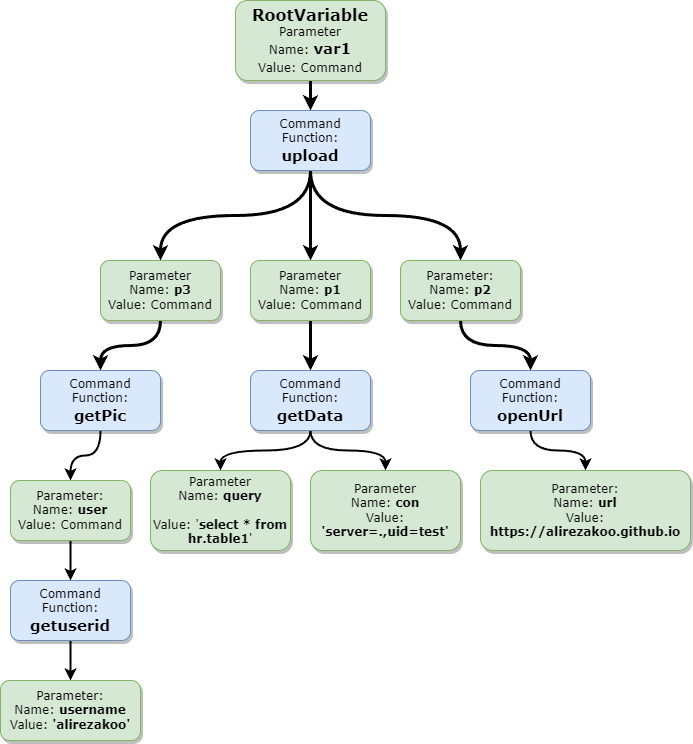

The diagram above was exported from draw.io. Its source (the exported page's mxGraphModel, read from the mxfile embedded in the PNG):
<mxGraphModel dx="1434" dy="717" grid="1" gridSize="10" guides="1" tooltips="1" connect="1" arrows="1" fold="1" page="1" pageScale="1" pageWidth="1100" pageHeight="850" background="none" math="0" shadow="0">
  <root>
    <mxCell id="0" />
    <mxCell id="1" parent="0" />
    <mxCell id="5H952QxwIAzru2e9ohCu-2" style="edgeStyle=orthogonalEdgeStyle;rounded=0;orthogonalLoop=1;jettySize=auto;html=1;fontSize=17;curved=1;strokeWidth=3;" edge="1" parent="1" source="62893188c0fa7362-1" target="62893188c0fa7362-2">
      <mxGeometry relative="1" as="geometry" />
    </mxCell>
    <mxCell id="62893188c0fa7362-1" value="&lt;font style=&quot;font-size: 16px;&quot;&gt;&lt;b&gt;RootVariable&lt;/b&gt;&lt;/font&gt;&lt;br&gt;Parameter&lt;br&gt;Name: &lt;font size=&quot;1&quot; style=&quot;&quot;&gt;&lt;b style=&quot;font-size: 15px;&quot;&gt;var1&lt;br&gt;&lt;/b&gt;&lt;/font&gt;Value: Command&lt;font size=&quot;1&quot; style=&quot;&quot;&gt;&lt;b style=&quot;font-size: 15px;&quot;&gt;&lt;br&gt;&lt;/b&gt;&lt;/font&gt;" style="whiteSpace=wrap;html=1;rounded=1;shadow=1;labelBackgroundColor=none;strokeWidth=1;fontFamily=Verdana;fontSize=12;align=center;fillColor=#d5e8d4;strokeColor=#82b366;" parent="1" vertex="1">
      <mxGeometry x="255" y="10" width="150" height="80" as="geometry" />
    </mxCell>
    <mxCell id="5H952QxwIAzru2e9ohCu-6" style="edgeStyle=orthogonalEdgeStyle;curved=1;rounded=0;orthogonalLoop=1;jettySize=auto;html=1;fontSize=15;fontColor=#0066CC;exitX=0.5;exitY=1;exitDx=0;exitDy=0;strokeWidth=3;" edge="1" parent="1" source="62893188c0fa7362-2" target="62893188c0fa7362-9">
      <mxGeometry relative="1" as="geometry" />
    </mxCell>
    <mxCell id="5H952QxwIAzru2e9ohCu-7" style="edgeStyle=orthogonalEdgeStyle;curved=1;rounded=0;orthogonalLoop=1;jettySize=auto;html=1;fontSize=15;fontColor=#0066CC;strokeWidth=3;" edge="1" parent="1" source="62893188c0fa7362-2" target="62893188c0fa7362-8">
      <mxGeometry relative="1" as="geometry" />
    </mxCell>
    <mxCell id="5H952QxwIAzru2e9ohCu-8" style="edgeStyle=orthogonalEdgeStyle;curved=1;rounded=0;orthogonalLoop=1;jettySize=auto;html=1;fontSize=15;fontColor=#0066CC;exitX=0.5;exitY=1;exitDx=0;exitDy=0;strokeWidth=3;" edge="1" parent="1" source="62893188c0fa7362-2" target="5H952QxwIAzru2e9ohCu-5">
      <mxGeometry relative="1" as="geometry" />
    </mxCell>
    <mxCell id="62893188c0fa7362-2" value="&lt;span&gt;Command&lt;br&gt;Function:&lt;br&gt;&lt;font size=&quot;1&quot; style=&quot;&quot;&gt;&lt;b style=&quot;font-size: 15px;&quot;&gt;upload&lt;/b&gt;&lt;/font&gt;&lt;br&gt;&lt;/span&gt;" style="whiteSpace=wrap;html=1;rounded=1;shadow=1;labelBackgroundColor=none;strokeWidth=1;fontFamily=Verdana;fontSize=12;align=center;fillColor=#dae8fc;strokeColor=#6c8ebf;" parent="1" vertex="1">
      <mxGeometry x="270" y="120" width="120" height="60" as="geometry" />
    </mxCell>
    <mxCell id="5H952QxwIAzru2e9ohCu-11" style="edgeStyle=orthogonalEdgeStyle;curved=1;rounded=0;orthogonalLoop=1;jettySize=auto;html=1;fontSize=15;fontColor=#0066CC;strokeWidth=3;" edge="1" parent="1" source="62893188c0fa7362-8" target="5H952QxwIAzru2e9ohCu-4">
      <mxGeometry relative="1" as="geometry" />
    </mxCell>
    <mxCell id="62893188c0fa7362-8" value="Parameter&lt;br&gt;Name: &lt;b&gt;p1&lt;/b&gt;&lt;br&gt;Value: Command" style="whiteSpace=wrap;html=1;rounded=1;shadow=1;labelBackgroundColor=none;strokeWidth=1;fontFamily=Verdana;fontSize=12;align=center;fillColor=#d5e8d4;strokeColor=#82b366;" parent="1" vertex="1">
      <mxGeometry x="270" y="270" width="120" height="60" as="geometry" />
    </mxCell>
    <mxCell id="5H952QxwIAzru2e9ohCu-12" style="edgeStyle=orthogonalEdgeStyle;curved=1;rounded=0;orthogonalLoop=1;jettySize=auto;html=1;fontSize=15;fontColor=#0066CC;strokeWidth=3;" edge="1" parent="1" source="62893188c0fa7362-9" target="5H952QxwIAzru2e9ohCu-3">
      <mxGeometry relative="1" as="geometry" />
    </mxCell>
    <mxCell id="62893188c0fa7362-9" value="Parameter:&lt;br&gt;Name: &lt;b&gt;p2&lt;/b&gt;&lt;br&gt;Value: Command" style="whiteSpace=wrap;html=1;rounded=1;shadow=1;labelBackgroundColor=none;strokeWidth=1;fontFamily=Verdana;fontSize=12;align=center;fillColor=#d5e8d4;strokeColor=#82b366;" parent="1" vertex="1">
      <mxGeometry x="420" y="270" width="120" height="60" as="geometry" />
    </mxCell>
    <mxCell id="5H952QxwIAzru2e9ohCu-27" style="edgeStyle=orthogonalEdgeStyle;curved=1;rounded=0;orthogonalLoop=1;jettySize=auto;html=1;fontSize=15;fontColor=#0066CC;strokeWidth=2;" edge="1" parent="1" source="5H952QxwIAzru2e9ohCu-3" target="5H952QxwIAzru2e9ohCu-26">
      <mxGeometry relative="1" as="geometry" />
    </mxCell>
    <mxCell id="5H952QxwIAzru2e9ohCu-3" value="&lt;span&gt;Command&lt;br&gt;Function:&lt;br&gt;&lt;span style=&quot;font-size: 15px;&quot;&gt;&lt;b&gt;openUrl&lt;/b&gt;&lt;/span&gt;&lt;br&gt;&lt;/span&gt;" style="whiteSpace=wrap;html=1;rounded=1;shadow=1;labelBackgroundColor=none;strokeWidth=1;fontFamily=Verdana;fontSize=12;align=center;fillColor=#dae8fc;strokeColor=#6c8ebf;" vertex="1" parent="1">
      <mxGeometry x="490" y="380" width="120" height="60" as="geometry" />
    </mxCell>
    <mxCell id="5H952QxwIAzru2e9ohCu-15" style="edgeStyle=orthogonalEdgeStyle;curved=1;rounded=0;orthogonalLoop=1;jettySize=auto;html=1;fontSize=15;fontColor=#0066CC;strokeWidth=2;" edge="1" parent="1" source="5H952QxwIAzru2e9ohCu-4" target="5H952QxwIAzru2e9ohCu-14">
      <mxGeometry relative="1" as="geometry" />
    </mxCell>
    <mxCell id="5H952QxwIAzru2e9ohCu-16" style="edgeStyle=orthogonalEdgeStyle;curved=1;rounded=0;orthogonalLoop=1;jettySize=auto;html=1;fontSize=15;fontColor=#0066CC;strokeWidth=2;" edge="1" parent="1" source="5H952QxwIAzru2e9ohCu-4" target="5H952QxwIAzru2e9ohCu-13">
      <mxGeometry relative="1" as="geometry" />
    </mxCell>
    <mxCell id="5H952QxwIAzru2e9ohCu-4" value="&lt;span&gt;Command&lt;br&gt;Function:&lt;br&gt;&lt;span style=&quot;font-size: 15px;&quot;&gt;&lt;b&gt;getData&lt;/b&gt;&lt;/span&gt;&lt;br&gt;&lt;/span&gt;" style="whiteSpace=wrap;html=1;rounded=1;shadow=1;labelBackgroundColor=none;strokeWidth=1;fontFamily=Verdana;fontSize=12;align=center;fillColor=#dae8fc;strokeColor=#6c8ebf;" vertex="1" parent="1">
      <mxGeometry x="270" y="380" width="120" height="60" as="geometry" />
    </mxCell>
    <mxCell id="5H952QxwIAzru2e9ohCu-10" style="edgeStyle=orthogonalEdgeStyle;curved=1;rounded=0;orthogonalLoop=1;jettySize=auto;html=1;fontSize=15;fontColor=#0066CC;strokeWidth=3;" edge="1" parent="1" source="5H952QxwIAzru2e9ohCu-5" target="5H952QxwIAzru2e9ohCu-9">
      <mxGeometry relative="1" as="geometry" />
    </mxCell>
    <mxCell id="5H952QxwIAzru2e9ohCu-5" value="Parameter&lt;br&gt;Name: &lt;b&gt;p3&lt;/b&gt;&lt;br&gt;Value: Command" style="whiteSpace=wrap;html=1;rounded=1;shadow=1;labelBackgroundColor=none;strokeWidth=1;fontFamily=Verdana;fontSize=12;align=center;fillColor=#d5e8d4;strokeColor=#82b366;" vertex="1" parent="1">
      <mxGeometry x="120" y="270" width="120" height="60" as="geometry" />
    </mxCell>
    <mxCell id="5H952QxwIAzru2e9ohCu-21" style="edgeStyle=orthogonalEdgeStyle;curved=1;rounded=0;orthogonalLoop=1;jettySize=auto;html=1;fontSize=15;fontColor=#0066CC;strokeWidth=2;" edge="1" parent="1" source="5H952QxwIAzru2e9ohCu-9" target="5H952QxwIAzru2e9ohCu-19">
      <mxGeometry relative="1" as="geometry" />
    </mxCell>
    <mxCell id="5H952QxwIAzru2e9ohCu-9" value="&lt;span&gt;Command&lt;br&gt;Function:&lt;br&gt;&lt;font size=&quot;1&quot; style=&quot;&quot;&gt;&lt;b style=&quot;font-size: 15px;&quot;&gt;getPic&lt;/b&gt;&lt;/font&gt;&lt;br&gt;&lt;/span&gt;" style="whiteSpace=wrap;html=1;rounded=1;shadow=1;labelBackgroundColor=none;strokeWidth=1;fontFamily=Verdana;fontSize=12;align=center;fillColor=#dae8fc;strokeColor=#6c8ebf;" vertex="1" parent="1">
      <mxGeometry x="60" y="380" width="120" height="60" as="geometry" />
    </mxCell>
    <mxCell id="5H952QxwIAzru2e9ohCu-13" value="Parameter&lt;br&gt;Name: &lt;b&gt;con&lt;/b&gt;&lt;br&gt;Value: &lt;b&gt;'server=.,uid=test'&lt;/b&gt;" style="whiteSpace=wrap;html=1;rounded=1;shadow=1;labelBackgroundColor=none;strokeWidth=1;fontFamily=Verdana;fontSize=12;align=center;fillColor=#d5e8d4;strokeColor=#82b366;" vertex="1" parent="1">
      <mxGeometry x="330" y="480" width="150" height="80" as="geometry" />
    </mxCell>
    <mxCell id="5H952QxwIAzru2e9ohCu-14" value="Parameter&lt;br&gt;Name: &lt;b&gt;query&lt;/b&gt;&lt;br&gt;&lt;br&gt;Value: '&lt;b&gt;select * from hr.table1&lt;/b&gt;'" style="whiteSpace=wrap;html=1;rounded=1;shadow=1;labelBackgroundColor=none;strokeWidth=1;fontFamily=Verdana;fontSize=12;align=center;fillColor=#d5e8d4;strokeColor=#82b366;" vertex="1" parent="1">
      <mxGeometry x="170" y="480" width="140" height="80" as="geometry" />
    </mxCell>
    <mxCell id="5H952QxwIAzru2e9ohCu-24" style="edgeStyle=orthogonalEdgeStyle;curved=1;rounded=0;orthogonalLoop=1;jettySize=auto;html=1;fontSize=15;fontColor=#0066CC;strokeWidth=2;" edge="1" parent="1" source="5H952QxwIAzru2e9ohCu-17" target="5H952QxwIAzru2e9ohCu-23">
      <mxGeometry relative="1" as="geometry" />
    </mxCell>
    <mxCell id="5H952QxwIAzru2e9ohCu-17" value="&lt;span&gt;Command&lt;br&gt;Function:&lt;br&gt;&lt;span style=&quot;font-size: 15px;&quot;&gt;&lt;b&gt;getuserid&lt;/b&gt;&lt;/span&gt;&lt;br&gt;&lt;/span&gt;" style="whiteSpace=wrap;html=1;rounded=1;shadow=1;labelBackgroundColor=none;strokeWidth=1;fontFamily=Verdana;fontSize=12;align=center;fillColor=#dae8fc;strokeColor=#6c8ebf;" vertex="1" parent="1">
      <mxGeometry x="30" y="590" width="120" height="60" as="geometry" />
    </mxCell>
    <mxCell id="5H952QxwIAzru2e9ohCu-22" style="edgeStyle=orthogonalEdgeStyle;curved=1;rounded=0;orthogonalLoop=1;jettySize=auto;html=1;fontSize=15;fontColor=#0066CC;strokeWidth=2;" edge="1" parent="1" source="5H952QxwIAzru2e9ohCu-19" target="5H952QxwIAzru2e9ohCu-17">
      <mxGeometry relative="1" as="geometry" />
    </mxCell>
    <mxCell id="5H952QxwIAzru2e9ohCu-19" value="Parameter:&lt;br&gt;Name: &lt;b&gt;user&lt;/b&gt;&lt;br&gt;Value: Command" style="whiteSpace=wrap;html=1;rounded=1;shadow=1;labelBackgroundColor=none;strokeWidth=1;fontFamily=Verdana;fontSize=12;align=center;fillColor=#d5e8d4;strokeColor=#82b366;" vertex="1" parent="1">
      <mxGeometry x="30" y="490" width="120" height="60" as="geometry" />
    </mxCell>
    <mxCell id="5H952QxwIAzru2e9ohCu-23" value="Parameter:&lt;br&gt;Name: &lt;b&gt;username&lt;/b&gt;&lt;br&gt;Value: &lt;b&gt;'alirezakoo'&lt;/b&gt;" style="whiteSpace=wrap;html=1;rounded=1;shadow=1;labelBackgroundColor=none;strokeWidth=1;fontFamily=Verdana;fontSize=12;align=center;fillColor=#d5e8d4;strokeColor=#82b366;" vertex="1" parent="1">
      <mxGeometry x="20" y="690" width="140" height="60" as="geometry" />
    </mxCell>
    <mxCell id="5H952QxwIAzru2e9ohCu-26" value="Parameter:&lt;br&gt;Name: &lt;b&gt;url&lt;/b&gt;&lt;br&gt;Value: &lt;b&gt;https://alirezakoo.github.io&lt;/b&gt;" style="whiteSpace=wrap;html=1;rounded=1;shadow=1;labelBackgroundColor=none;strokeWidth=1;fontFamily=Verdana;fontSize=12;align=center;fillColor=#d5e8d4;strokeColor=#82b366;" vertex="1" parent="1">
      <mxGeometry x="500" y="480" width="210" height="80" as="geometry" />
    </mxCell>
  </root>
</mxGraphModel>